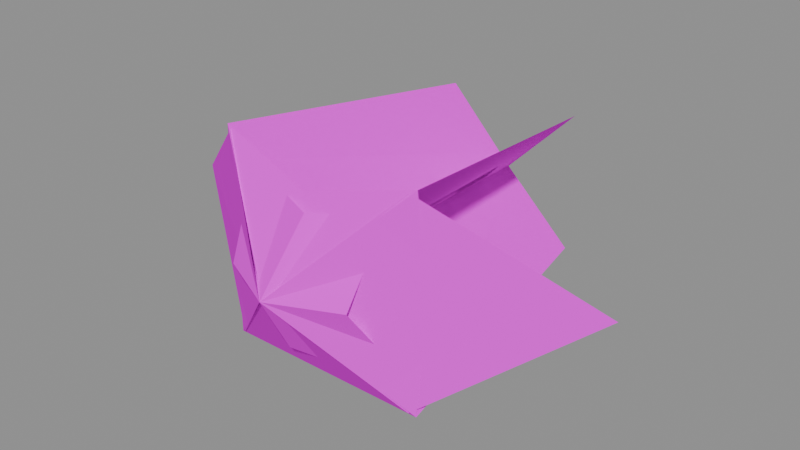 # Source: recovered_muzzle_flash.blend  (saved by Blender 4.5.92; exported with 4.5.12 LTS)
import bpy
from mathutils import Matrix  # noqa: F401  (used for matrix-valued properties, if any)

bpy.ops.wm.read_factory_settings(use_empty=True)
scene = bpy.context.scene
scene.name = 'Scene'

# ---- images (referenced by path relative to the original .blend; pixels are not part of the script)
import os
ASSET_DIR = os.environ.get("B2B_ASSET_DIR", "")  # directory of the original .blend (textures are referenced by path, not embedded)
HERE = os.path.dirname(os.path.abspath(__file__))  # packed textures are extracted next to this script under _unpacked/

def load_image(name, relpath, width, height, colorspace="sRGB"):
    """Load a texture the original file referenced (path relative to the .blend, or extracted next to this script)."""
    p = next((c for c in (os.path.join(HERE, relpath), os.path.join(ASSET_DIR, relpath)) if relpath and os.path.exists(c)), "")
    if p:
        img = bpy.data.images.load(p, check_existing=True)
        img.name = name
    else:  # same state as the original file: an image datablock whose file is absent (Cycles renders it pink)
        img = bpy.data.images.new(name, width, height)
        img.source = "FILE"
        img.filepath = "//" + (relpath or name)
    img.colorspace_settings.name = colorspace
    return img
img_effect_muzzle01_tif_png = load_image('effect_muzzle01.tif.png', 'textures/recovered_muzzle_flash/effect_muzzle01.png', 1024, 1024, 'sRGB')
img_effect_muzzle02_tif_png = load_image('effect_muzzle02.tif.png', 'textures/recovered_muzzle_flash/effect_muzzle02.png', 1024, 1024, 'sRGB')

# ---- materials (node trees are filled in below, after node groups)
mat_material_0 = bpy.data.materials.new('material_0')
mat_material_0.surface_render_method = 'BLENDED'
mat_material_0.blend_method = 'BLEND'
mat_material_0.diffuse_color = (1.0, 1.0, 1.0, 1.0)
mat_material_0.roughness = 1.0
mat_material_1 = bpy.data.materials.new('material_1')
mat_material_1.surface_render_method = 'BLENDED'
mat_material_1.blend_method = 'BLEND'
mat_material_1.diffuse_color = (1.0, 1.0, 1.0, 1.0)
mat_material_1.roughness = 1.0
mat_material_0_001 = bpy.data.materials.new('material_0.001')
mat_material_0_001.surface_render_method = 'BLENDED'
mat_material_0_001.blend_method = 'BLEND'
mat_material_0_001.diffuse_color = (1.0, 1.0, 1.0, 1.0)
mat_material_0_001.roughness = 1.0
mat_material_0_002 = bpy.data.materials.new('material_0.002')
mat_material_0_002.surface_render_method = 'BLENDED'
mat_material_0_002.blend_method = 'BLEND'
mat_material_0_002.diffuse_color = (1.0, 1.0, 1.0, 1.0)
mat_material_0_002.roughness = 1.0

# ---- material node trees
mat_material_0.use_nodes = True; mat_material_0.node_tree.nodes.clear()
_N = mat_material_0.node_tree.nodes; _L = mat_material_0.node_tree.links
n0 = _N.new('ShaderNodeBsdfPrincipled'); n0.name = 'Principled BSDF'; n0.location = (0, 300)
n0.inputs[2].default_value = 1.0
n0.inputs[13].default_value = 0.0
n1 = _N.new('ShaderNodeOutputMaterial'); n1.name = 'Material Output'; n1.location = (280, 300)
n2 = _N.new('ShaderNodeTexImage'); n2.name = 'Image Texture'; n2.location = (-480, 300)
n2.image = img_effect_muzzle01_tif_png
_L.new(n2.outputs[0], n0.inputs[0])
_L.new(n0.outputs[0], n1.inputs[0])
_L.new(n2.outputs[1], n0.inputs[4])
n1.is_active_output = True
mat_material_1.use_nodes = True; mat_material_1.node_tree.nodes.clear()
_N = mat_material_1.node_tree.nodes; _L = mat_material_1.node_tree.links
n0 = _N.new('ShaderNodeBsdfPrincipled'); n0.name = 'Principled BSDF'; n0.location = (0, 300)
n0.inputs[2].default_value = 1.0
n0.inputs[13].default_value = 0.0
n1 = _N.new('ShaderNodeOutputMaterial'); n1.name = 'Material Output'; n1.location = (280, 300)
n2 = _N.new('ShaderNodeTexImage'); n2.name = 'Image Texture'; n2.location = (-480, 300)
n2.image = img_effect_muzzle02_tif_png
_L.new(n2.outputs[0], n0.inputs[0])
_L.new(n0.outputs[0], n1.inputs[0])
_L.new(n2.outputs[1], n0.inputs[4])
n1.is_active_output = True
mat_material_0_001.use_nodes = True; mat_material_0_001.node_tree.nodes.clear()
_N = mat_material_0_001.node_tree.nodes; _L = mat_material_0_001.node_tree.links
n0 = _N.new('ShaderNodeBsdfPrincipled'); n0.name = 'Principled BSDF'; n0.location = (0, 300)
n0.inputs[2].default_value = 1.0
n0.inputs[13].default_value = 0.0
n1 = _N.new('ShaderNodeOutputMaterial'); n1.name = 'Material Output'; n1.location = (280, 300)
n2 = _N.new('ShaderNodeTexImage'); n2.name = 'Image Texture'; n2.location = (-480, 300)
n2.image = img_effect_muzzle01_tif_png
_L.new(n2.outputs[0], n0.inputs[0])
_L.new(n0.outputs[0], n1.inputs[0])
_L.new(n2.outputs[1], n0.inputs[4])
n1.is_active_output = True
mat_material_0_002.use_nodes = True; mat_material_0_002.node_tree.nodes.clear()
_N = mat_material_0_002.node_tree.nodes; _L = mat_material_0_002.node_tree.links
n0 = _N.new('ShaderNodeBsdfPrincipled'); n0.name = 'Principled BSDF'; n0.location = (0, 300)
n0.inputs[2].default_value = 1.0
n0.inputs[13].default_value = 0.0
n1 = _N.new('ShaderNodeOutputMaterial'); n1.name = 'Material Output'; n1.location = (280, 300)
n2 = _N.new('ShaderNodeTexImage'); n2.name = 'Image Texture'; n2.location = (-480, 300)
n2.image = img_effect_muzzle01_tif_png
_L.new(n2.outputs[0], n0.inputs[0])
_L.new(n0.outputs[0], n1.inputs[0])
_L.new(n2.outputs[1], n0.inputs[4])
n1.is_active_output = True

# ---- meshes
me_muzzle_flash_m4 = bpy.data.meshes.new('muzzle_flash_m4')
me_muzzle_flash_m4.from_pydata([(5.426e-08, 0.7188, 0.0), (-0.1437, 0.7188, -0.1438), (-0.2125, 0.1438, -0.2125), (4.719e-10, 0.00625, 0.0), (0.2188, 0.1437, 0.2188), (0.15, 0.7188, 0.15), (-0.2125, 0.1438, 0.2187), (5.426e-08, 0.7188, 0.0), (4.719e-10, 0.00625, 0.0), (-0.1437, 0.7188, 0.15), (0.2188, 0.1437, -0.2125), (0.15, 0.7188, -0.1437), (4.719e-10, 0.00625, 0.0), (2.69e-08, 0.1437, -0.2125), (-0.2125, 0.1438, -0.2125), (4.719e-10, 0.00625, 0.0), (-0.2125, 0.1438, -0.2125), (-0.2437, 0.1688, -1.84e-08), (4.719e-10, 0.00625, 0.0), (0.2313, 0.1562, 1.746e-08), (0.2188, 0.1437, -0.2125), (0.2188, 0.1437, -0.2125), (0.2188, 0.1437, 0.2188), (4.719e-10, 0.00625, 0.0), (-3.775e-09, 0.1125, 0.1625), (0.2188, 0.1437, 0.2188), (-0.2125, 0.1438, 0.2187), (-0.2125, 0.1438, 0.2187)], [], [(0, 1, 2), (2, 3, 0), (4, 0, 3), (4, 5, 0), (6, 7, 8), (6, 9, 7), (10, 8, 7), (7, 11, 10), (12, 13, 14), (15, 16, 17), (18, 19, 20), (21, 13, 12), (22, 19, 18), (23, 24, 25), (26, 24, 23), (27, 15, 17)])
me_muzzle_flash_m4.polygons.foreach_set('material_index', [0, 0, 0, 0, 0, 0, 0, 0, 1, 1, 1, 1, 1, 1, 1, 1])
_uv = me_muzzle_flash_m4.uv_layers.new(name='UVMap')
_uv.uv.foreach_set('vector', [0.9526, 0.4922, 0.9417, 0.866, 0.01782, 0.8765, 0.01782, 0.8765, 0.0, 0.5, 0.9526, 0.4922, -0.004395, 0.09814, 0.9526, 0.4922, 0.0, 0.5, -0.004395, 0.09814, 0.9192, 0.08789, 0.9526, 0.4922, -0.004395, 0.09814, 0.9526, 0.4922, 0.0, 0.5, -0.004395, 0.09814, 0.9192, 0.08789, 0.9526, 0.4922, 0.01782, 0.8765, 0.0, 0.5, 0.9526, 0.4922, 0.9526, 0.4922, 0.9417, 0.866, 0.01782, 0.8765, 0.5, 0.5, 0.5361, 1.028, 0.9844, 0.9155, 0.5, 0.5, 0.9844, 0.9155, 0.9341, 0.4556, 0.5, 0.5, -0.01025, 0.5352, 0.09106, 1.001, 0.09106, 1.001, 0.5361, 1.028, 0.5, 0.5, -0.01611, 0.08179, -0.01025, 0.5352, 0.5, 0.5, 0.5, 0.5, 0.4739, -0.05371, -0.01611, 0.08179, 0.9534, 0.02051, 0.4739, -0.05371, 0.5, 0.5, 0.9534, 0.02051, 0.5, 0.5, 0.9341, 0.4556])
me_muzzle_flash_m4.materials.append(mat_material_0)
me_muzzle_flash_m4.materials.append(mat_material_1)
me_muzzle_flash_m4.update()
me_muzzle_flash_hider = bpy.data.meshes.new('muzzle_flash_hider')
me_muzzle_flash_hider.from_pydata([(-0.1313, 0.0625, -9.909e-09), (-0.1562, 0.15, 0.1625), (0.0, 0.0, 0.0), (0.0, 0.0, 0.0), (-0.1562, 0.15, 0.1625), (0.03125, 0.08125, 0.1437), (-0.01875, 0.08125, -0.1375), (-0.1812, 0.175, -0.1813), (-0.1313, 0.0625, -9.909e-09), (0.03125, 0.08125, 0.1437), (0.1562, 0.1437, 0.1563), (0.1375, 0.0625, 1.038e-08), (0.1375, 0.0625, 1.038e-08), (0.2, 0.1875, -0.2), (0.2, 0.1875, -0.2), (-0.01875, 0.08125, -0.1375), (0.05625, 0.6, -0.05), (4.671e-08, 0.6188, 0.0), (0.0, 0.0, 0.0), (0.2, 0.1875, -0.2), (4.671e-08, 0.6188, 0.0), (-0.05, 0.6, 0.05625), (-0.1562, 0.15, 0.1625), (0.0, 0.0, 0.0), (0.0, 0.0, 0.0), (0.1562, 0.1437, 0.1563), (0.05625, 0.6, 0.05625), (4.671e-08, 0.6188, 0.0), (0.0, 0.0, 0.0), (4.671e-08, 0.6188, 0.0), (-0.05, 0.6, -0.05), (-0.1812, 0.175, -0.1813)], [], [(0, 1, 2), (3, 4, 5), (6, 7, 3), (3, 7, 8), (9, 10, 3), (3, 10, 11), (12, 13, 2), (3, 14, 15), (16, 17, 18), (16, 18, 19), (20, 21, 22), (20, 22, 23), (24, 25, 26), (24, 26, 27), (28, 29, 30), (28, 30, 31)])
_uv = me_muzzle_flash_hider.uv_layers.new(name='UVMap')
_uv.uv.foreach_set('vector', [0.3936, 0.8811, 1.052, 1.522, -0.05176, 1.511, -0.05176, 0.5117, 1.052, 0.5227, 0.3015, 1.128, 0.3333, 1.115, 1.032, 0.511, -0.05176, 0.5117, -0.05176, 0.5117, 1.032, 0.511, 0.2844, -0.1106, 0.4312, 1.136, 1.052, 0.5227, -0.05176, 0.5117, -0.05176, 0.5117, 1.052, 0.5227, 0.3188, -0.1726, 0.3044, 0.877, 1.052, 1.522, -0.05176, 1.511, -0.05176, 0.5117, 1.052, 0.5227, 0.3621, 1.095, 0.9192, 0.7153, 0.9912, 0.4763, 0.08716, 0.5088, 0.9192, 0.7153, 0.08716, 0.5088, 0.1802, 0.7883, 0.9912, 0.4763, 0.9346, 0.2739, 0.1804, 0.123, 0.9912, 0.4763, 0.1804, 0.123, 0.08716, 0.5088, 0.08667, 0.5088, 0.1787, 0.8269, 0.9216, 0.7153, 0.08667, 0.5088, 0.9216, 0.7153, 0.9832, 0.4797, 0.08667, 0.5088, 0.9832, 0.4797, 0.937, 0.2739, 0.08667, 0.5088, 0.937, 0.2739, 0.1848, 0.1484])
me_muzzle_flash_hider.materials.append(mat_material_0_001)
me_muzzle_flash_hider.update()
me_muzzle_flash_break = bpy.data.meshes.new('muzzle_flash_break')
me_muzzle_flash_break.from_pydata([(0.0, 0.0, 0.0), (0.4875, 0.325, 3.681e-08), (0.2063, 0.1375, -0.2062), (0.2062, 0.1375, 0.2125), (0.4875, 0.325, 3.681e-08), (0.0, 0.0, 0.0), (0.0, 0.0, 0.0), (-0.4812, 0.325, -3.633e-08), (-0.2, 0.1375, 0.2125), (-0.2, 0.1375, -0.2063), (-0.4812, 0.325, -3.633e-08), (0.0, 0.0, 0.0)], [], [(0, 1, 2), (3, 4, 5), (6, 7, 8), (9, 10, 11)])
_uv = me_muzzle_flash_break.uv_layers.new(name='UVMap')
_uv.uv.foreach_set('vector', [0.0271, 0.5071, 0.9634, 0.6023, 0.09863, 0.9387, 0.1582, 0.03735, 0.9575, 0.3801, 0.009033, 0.5007, 0.0271, 0.5071, 0.9634, 0.6023, 0.09863, 0.9387, 0.1582, 0.03735, 0.9575, 0.3801, 0.009033, 0.5007])
me_muzzle_flash_break.materials.append(mat_material_0_002)
me_muzzle_flash_break.update()

# ---- objects
ob_muzzle_flash_m4 = bpy.data.objects.new('muzzle_flash_m4', me_muzzle_flash_m4)
ob_muzzle_flash_hider = bpy.data.objects.new('muzzle_flash_hider', me_muzzle_flash_hider)
ob_muzzle_flash_break = bpy.data.objects.new('muzzle_flash_break', me_muzzle_flash_break)

# ---- transforms, parenting, visibility, modifiers, constraints
ob_muzzle_flash_m4.location = (0.0, 0.0, 0.0)
ob_muzzle_flash_hider.location = (0.0, 0.0, 0.0)
ob_muzzle_flash_break.location = (0.0, 0.0, 0.0)

# ---- collection membership
scene.collection.objects.link(ob_muzzle_flash_m4)
scene.collection.objects.link(ob_muzzle_flash_hider)
scene.collection.objects.link(ob_muzzle_flash_break)

# ---- scene / render settings (as saved in the file)
scene.frame_start = 1; scene.frame_end = 250; scene.frame_set(1)
scene.render.engine = 'BLENDER_EEVEE_NEXT'
bpy.context.view_layer.update()

# ---- added for rendering (the .blend has no active camera and no usable light): camera, sun + grey world if the file has none
cam_auto = bpy.data.cameras.new('AutoCamera')
cam_auto.lens = 50.0
cam_auto.sensor_width = 36.0
cam_auto.clip_end = 1000.0
ob_auto_camera = bpy.data.objects.new('AutoCamera', cam_auto)
scene.collection.objects.link(ob_auto_camera)
ob_auto_camera.location = (1.18837, -1.06292, 0.951322)
ob_auto_camera.rotation_euler = (1.09748, -7.21219e-08, 0.694738)
scene.camera = ob_auto_camera
light_auto_sun = bpy.data.lights.new('AutoSun', 'SUN')
light_auto_sun.energy = 3.0
light_auto_sun.angle = 0.0523599
ob_auto_sun = bpy.data.objects.new('AutoSun', light_auto_sun)
scene.collection.objects.link(ob_auto_sun)
ob_auto_sun.rotation_euler = (0.872665, 0.174533, 0.523599)
if scene.world is None:
    world_auto = bpy.data.worlds.new('AutoWorld')
    world_auto.color = (0.3, 0.3, 0.3)
    scene.world = world_auto
bpy.context.view_layer.update()
